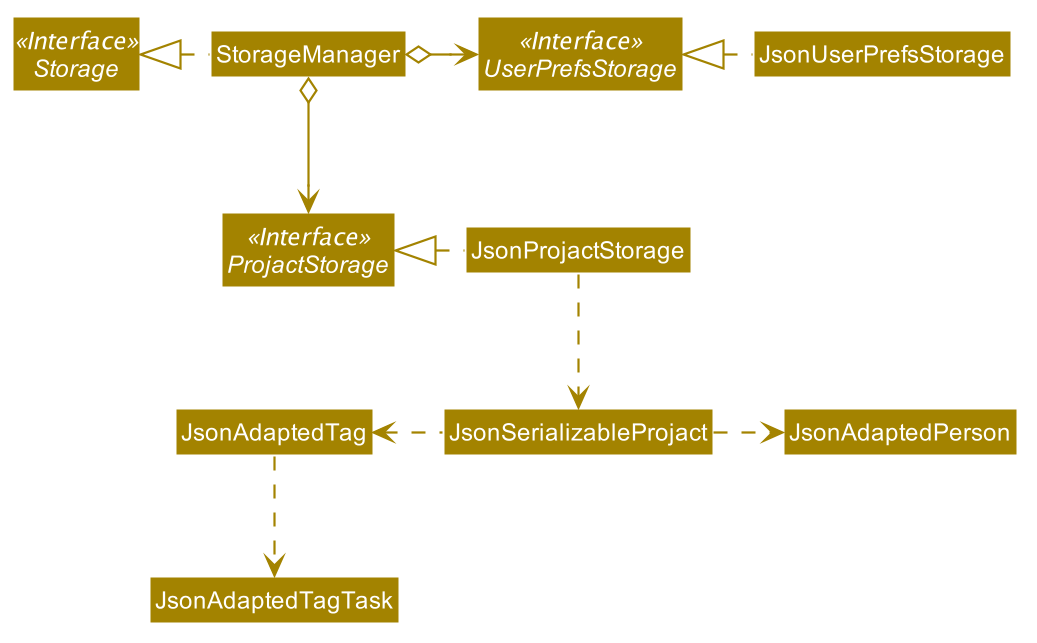

The diagram above was rendered by PlantUML. Its source (embedded in the PNG):
@startuml








skinparam BackgroundColor #FFFFFFF

skinparam Shadowing false

skinparam Class {
    FontColor #FFFFFF
    BorderThickness 1
    BorderColor #FFFFFF
    StereotypeFontColor #FFFFFF
    FontName Arial
}

skinparam Actor {
    BorderColor #000000
    Color #000000
    FontName Arial
}

skinparam Sequence {
    MessageAlign center
    BoxFontSize 15
    BoxPadding 0
    BoxFontColor #FFFFFF
    FontName Arial
}

skinparam Participant {
    FontColor #FFFFFFF
    Padding 20
}

skinparam MinClassWidth 50
skinparam ParticipantPadding 10
skinparam Shadowing false
skinparam DefaultTextAlignment center
skinparam packageStyle Rectangle

hide footbox
hide members
hide circle
skinparam arrowThickness 1.1
skinparam arrowColor #A38300
skinparam classBackgroundColor #A38300

Interface Storage <<Interface>>
Interface UserPrefsStorage <<Interface>>
Interface ProjactStorage <<Interface>>

Class StorageManager
Class JsonUserPrefsStorage
Class JsonProjactStorage

StorageManager .left.|> Storage
StorageManager o-right-> UserPrefsStorage
StorageManager o--> ProjactStorage

JsonUserPrefsStorage .left.|> UserPrefsStorage
JsonProjactStorage .left.|> ProjactStorage
JsonProjactStorage .down.> JsonSerializableProjact
JsonSerializableProjact .right.> JsonAdaptedPerson
JsonSerializableProjact .left.> JsonAdaptedTag
JsonAdaptedTag .down.> JsonAdaptedTagTask
@enduml